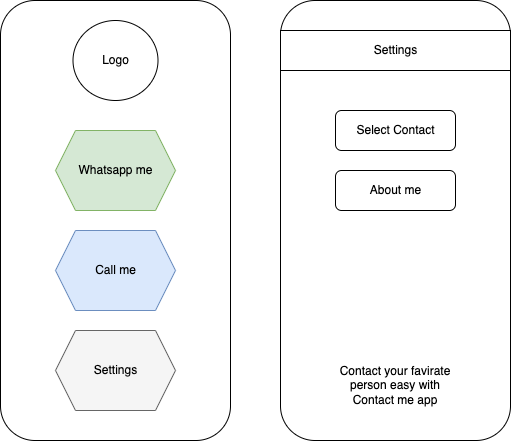

The diagram above was exported from draw.io. Its source (the exported page's mxGraphModel, read from the mxfile embedded in the PNG):
<mxGraphModel dx="551" dy="547" grid="1" gridSize="10" guides="1" tooltips="1" connect="1" arrows="1" fold="1" page="1" pageScale="1" pageWidth="850" pageHeight="1100" math="0" shadow="0">
  <root>
    <mxCell id="0" />
    <mxCell id="1" parent="0" />
    <mxCell id="2" value="" style="rounded=1;whiteSpace=wrap;html=1;" parent="1" vertex="1">
      <mxGeometry x="120" y="80" width="230" height="440" as="geometry" />
    </mxCell>
    <mxCell id="3" value="" style="shape=hexagon;perimeter=hexagonPerimeter2;whiteSpace=wrap;html=1;fixedSize=1;fillColor=#d5e8d4;strokeColor=#82b366;" parent="1" vertex="1">
      <mxGeometry x="175" y="210" width="120" height="80" as="geometry" />
    </mxCell>
    <mxCell id="4" value="" style="shape=hexagon;perimeter=hexagonPerimeter2;whiteSpace=wrap;html=1;fixedSize=1;fillColor=#dae8fc;strokeColor=#6c8ebf;" parent="1" vertex="1">
      <mxGeometry x="175" y="310" width="120" height="80" as="geometry" />
    </mxCell>
    <mxCell id="5" value="" style="shape=hexagon;perimeter=hexagonPerimeter2;whiteSpace=wrap;html=1;fixedSize=1;fillColor=#f5f5f5;fontColor=#333333;strokeColor=#666666;" parent="1" vertex="1">
      <mxGeometry x="175" y="410" width="120" height="80" as="geometry" />
    </mxCell>
    <mxCell id="7" value="Whatsapp me" style="text;html=1;align=center;verticalAlign=middle;whiteSpace=wrap;rounded=0;" parent="1" vertex="1">
      <mxGeometry x="192.5" y="235" width="85" height="30" as="geometry" />
    </mxCell>
    <mxCell id="8" value="Call me" style="text;html=1;align=center;verticalAlign=middle;whiteSpace=wrap;rounded=0;" parent="1" vertex="1">
      <mxGeometry x="192.5" y="335" width="85" height="30" as="geometry" />
    </mxCell>
    <mxCell id="9" value="Settings" style="text;html=1;align=center;verticalAlign=middle;whiteSpace=wrap;rounded=0;" parent="1" vertex="1">
      <mxGeometry x="192.5" y="435" width="85" height="30" as="geometry" />
    </mxCell>
    <mxCell id="11" value="" style="rounded=1;whiteSpace=wrap;html=1;" parent="1" vertex="1">
      <mxGeometry x="400" y="80" width="230" height="440" as="geometry" />
    </mxCell>
    <mxCell id="12" value="" style="rounded=1;whiteSpace=wrap;html=1;" parent="1" vertex="1">
      <mxGeometry x="455" y="190" width="120" height="40" as="geometry" />
    </mxCell>
    <mxCell id="13" value="" style="rounded=0;whiteSpace=wrap;html=1;" parent="1" vertex="1">
      <mxGeometry x="400" y="110" width="230" height="40" as="geometry" />
    </mxCell>
    <mxCell id="14" value="Select Contact" style="text;html=1;align=center;verticalAlign=middle;whiteSpace=wrap;rounded=0;" parent="1" vertex="1">
      <mxGeometry x="472.5" y="195" width="85" height="30" as="geometry" />
    </mxCell>
    <mxCell id="15" value="Settings" style="text;html=1;align=center;verticalAlign=middle;whiteSpace=wrap;rounded=0;" parent="1" vertex="1">
      <mxGeometry x="472.5" y="115" width="85" height="30" as="geometry" />
    </mxCell>
    <mxCell id="17" value="" style="rounded=1;whiteSpace=wrap;html=1;" parent="1" vertex="1">
      <mxGeometry x="455" y="250" width="120" height="40" as="geometry" />
    </mxCell>
    <mxCell id="16" value="About me" style="text;html=1;align=center;verticalAlign=middle;whiteSpace=wrap;rounded=0;" parent="1" vertex="1">
      <mxGeometry x="472.5" y="255" width="85" height="30" as="geometry" />
    </mxCell>
    <mxCell id="18" value="" style="ellipse;whiteSpace=wrap;html=1;" parent="1" vertex="1">
      <mxGeometry x="192.5" y="100" width="85" height="80" as="geometry" />
    </mxCell>
    <mxCell id="19" value="Logo" style="text;html=1;align=center;verticalAlign=middle;whiteSpace=wrap;rounded=0;" parent="1" vertex="1">
      <mxGeometry x="192.5" y="125" width="85" height="30" as="geometry" />
    </mxCell>
    <mxCell id="20" value="Contact your favirate person easy with Contact me app" style="text;html=1;align=center;verticalAlign=middle;whiteSpace=wrap;rounded=0;" parent="1" vertex="1">
      <mxGeometry x="456.25" y="440" width="117.5" height="50" as="geometry" />
    </mxCell>
  </root>
</mxGraphModel>